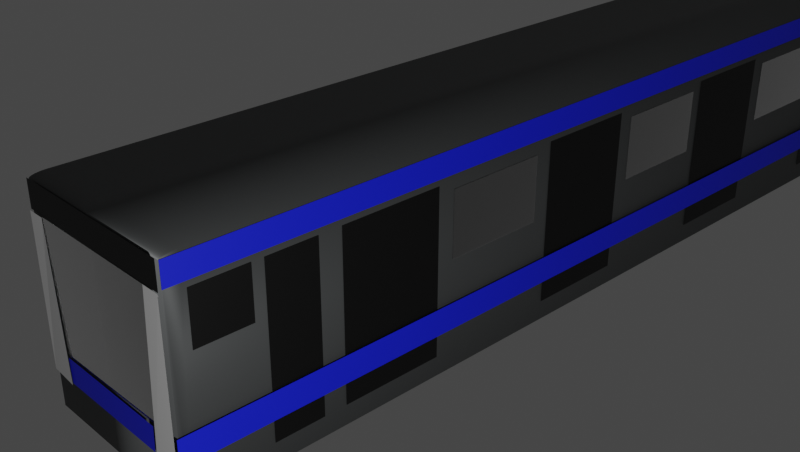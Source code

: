 # Source: train.blend  (saved by Blender 3.1.7; exported with 4.5.12 LTS)
import bpy
from mathutils import Matrix  # noqa: F401  (used for matrix-valued properties, if any)

bpy.ops.wm.read_factory_settings(use_empty=True)
scene = bpy.context.scene
scene.name = 'Scene'

# ---- collections
col_collection = bpy.data.collections.new('Collection'); scene.collection.children.link(col_collection)

# ---- materials (node trees are filled in below, after node groups)
mat_gray = bpy.data.materials.new('gray')
mat_gray.use_transparent_shadow = False
mat_black = bpy.data.materials.new('black')
mat_black.use_transparent_shadow = False
mat_black_001 = bpy.data.materials.new('black.001')
mat_black_001.use_transparent_shadow = False
mat_black_004 = bpy.data.materials.new('black.004')
mat_black_004.use_transparent_shadow = False
mat_lightblue = bpy.data.materials.new('lightblue')
mat_lightblue.use_transparent_shadow = False
mat_black_005 = bpy.data.materials.new('black.005')
mat_black_005.use_transparent_shadow = False
mat_blue = bpy.data.materials.new('Blue')
mat_blue.use_transparent_shadow = False
mat_black_002 = bpy.data.materials.new('black.002')
mat_black_002.use_transparent_shadow = False
mat_blue_001 = bpy.data.materials.new('Blue.001')
mat_blue_001.use_transparent_shadow = False

# ---- material node trees
mat_gray.use_nodes = True; mat_gray.node_tree.nodes.clear()
_N = mat_gray.node_tree.nodes; _L = mat_gray.node_tree.links
n0 = _N.new('ShaderNodeBsdfPrincipled'); n0.name = 'Principled BSDF'; n0.location = (10, 300)
n0.distribution = 'GGX'
n0.subsurface_method = 'RANDOM_WALK_SKIN'
n0.inputs[0].default_value = (0.1027, 0.1076, 0.1088, 1.0)
n0.inputs[1].default_value = 0.5
n0.inputs[3].default_value = 1.45
n0.inputs[27].default_value = (0.0, 0.0, 0.0, 1.0)
n0.inputs[28].default_value = 1.0
n1 = _N.new('ShaderNodeOutputMaterial'); n1.name = 'Material Output'; n1.location = (300, 300)
_L.new(n0.outputs[0], n1.inputs[0])
n1.is_active_output = True
mat_black.use_nodes = True; mat_black.node_tree.nodes.clear()
_N = mat_black.node_tree.nodes; _L = mat_black.node_tree.links
n0 = _N.new('ShaderNodeBsdfPrincipled'); n0.name = 'Principled BSDF'; n0.location = (10, 300)
n0.distribution = 'GGX'
n0.subsurface_method = 'RANDOM_WALK_SKIN'
n0.inputs[0].default_value = (0.0, 0.0, 0.0, 1.0)
n0.inputs[3].default_value = 1.45
n0.inputs[27].default_value = (0.0, 0.0, 0.0, 1.0)
n0.inputs[28].default_value = 1.0
n1 = _N.new('ShaderNodeOutputMaterial'); n1.name = 'Material Output'; n1.location = (300, 300)
_L.new(n0.outputs[0], n1.inputs[0])
n1.is_active_output = True
mat_black_001.use_nodes = True; mat_black_001.node_tree.nodes.clear()
_N = mat_black_001.node_tree.nodes; _L = mat_black_001.node_tree.links
n0 = _N.new('ShaderNodeBsdfPrincipled'); n0.name = 'Principled BSDF'; n0.location = (10, 300)
n0.distribution = 'GGX'
n0.subsurface_method = 'RANDOM_WALK_SKIN'
n0.inputs[0].default_value = (0.0, 0.0, 0.0, 1.0)
n0.inputs[3].default_value = 1.45
n0.inputs[27].default_value = (0.0, 0.0, 0.0, 1.0)
n0.inputs[28].default_value = 1.0
n1 = _N.new('ShaderNodeOutputMaterial'); n1.name = 'Material Output'; n1.location = (300, 300)
_L.new(n0.outputs[0], n1.inputs[0])
n1.is_active_output = True
mat_black_004.use_nodes = True; mat_black_004.node_tree.nodes.clear()
_N = mat_black_004.node_tree.nodes; _L = mat_black_004.node_tree.links
n0 = _N.new('ShaderNodeBsdfPrincipled'); n0.name = 'Principled BSDF'; n0.location = (10, 300)
n0.distribution = 'GGX'
n0.subsurface_method = 'RANDOM_WALK_SKIN'
n0.inputs[0].default_value = (0.1657, 0.1657, 0.1657, 1.0)
n0.inputs[1].default_value = 1.0
n0.inputs[3].default_value = 1.45
n0.inputs[4].default_value = 0.5
n0.inputs[19].default_value = 12.5
n0.inputs[27].default_value = (0.0, 0.0, 0.0, 1.0)
n0.inputs[28].default_value = 1.0
n1 = _N.new('ShaderNodeOutputMaterial'); n1.name = 'Material Output'; n1.location = (300, 300)
_L.new(n0.outputs[0], n1.inputs[0])
n1.is_active_output = True
mat_lightblue.use_nodes = True; mat_lightblue.node_tree.nodes.clear()
_N = mat_lightblue.node_tree.nodes; _L = mat_lightblue.node_tree.links
n0 = _N.new('ShaderNodeBsdfPrincipled'); n0.name = 'Principled BSDF'; n0.location = (10, 300)
n0.distribution = 'GGX'
n0.subsurface_method = 'RANDOM_WALK_SKIN'
n0.inputs[0].default_value = (0.4609, 0.6474, 0.8, 1.0)
n0.inputs[3].default_value = 1.45
n0.inputs[27].default_value = (0.0, 0.0, 0.0, 1.0)
n0.inputs[28].default_value = 1.0
n1 = _N.new('ShaderNodeOutputMaterial'); n1.name = 'Material Output'; n1.location = (300, 300)
_L.new(n0.outputs[0], n1.inputs[0])
n1.is_active_output = True
mat_black_005.use_nodes = True; mat_black_005.node_tree.nodes.clear()
_N = mat_black_005.node_tree.nodes; _L = mat_black_005.node_tree.links
n0 = _N.new('ShaderNodeBsdfPrincipled'); n0.name = 'Principled BSDF'; n0.location = (10, 300)
n0.distribution = 'GGX'
n0.subsurface_method = 'RANDOM_WALK_SKIN'
n0.inputs[0].default_value = (0.0, 0.0, 0.0, 1.0)
n0.inputs[3].default_value = 1.45
n0.inputs[27].default_value = (0.0, 0.0, 0.0, 1.0)
n0.inputs[28].default_value = 1.0
n1 = _N.new('ShaderNodeOutputMaterial'); n1.name = 'Material Output'; n1.location = (300, 300)
_L.new(n0.outputs[0], n1.inputs[0])
n1.is_active_output = True
mat_blue.use_nodes = True; mat_blue.node_tree.nodes.clear()
_N = mat_blue.node_tree.nodes; _L = mat_blue.node_tree.links
n0 = _N.new('ShaderNodeBsdfPrincipled'); n0.name = 'Principled BSDF'; n0.location = (10, 300)
n0.distribution = 'GGX'
n0.subsurface_method = 'RANDOM_WALK_SKIN'
n0.inputs[0].default_value = (0.00585, 0.01469, 0.8, 1.0)
n0.inputs[3].default_value = 1.45
n0.inputs[27].default_value = (0.0, 0.0, 0.0, 1.0)
n0.inputs[28].default_value = 1.0
n1 = _N.new('ShaderNodeOutputMaterial'); n1.name = 'Material Output'; n1.location = (300, 300)
_L.new(n0.outputs[0], n1.inputs[0])
n1.is_active_output = True
mat_black_002.use_nodes = True; mat_black_002.node_tree.nodes.clear()
_N = mat_black_002.node_tree.nodes; _L = mat_black_002.node_tree.links
n0 = _N.new('ShaderNodeBsdfPrincipled'); n0.name = 'Principled BSDF'; n0.location = (10, 300)
n0.distribution = 'GGX'
n0.subsurface_method = 'RANDOM_WALK_SKIN'
n0.inputs[0].default_value = (0.0, 0.0, 0.0, 1.0)
n0.inputs[3].default_value = 1.45
n0.inputs[27].default_value = (0.0, 0.0, 0.0, 1.0)
n0.inputs[28].default_value = 1.0
n1 = _N.new('ShaderNodeOutputMaterial'); n1.name = 'Material Output'; n1.location = (300, 300)
_L.new(n0.outputs[0], n1.inputs[0])
n1.is_active_output = True
mat_blue_001.use_nodes = True; mat_blue_001.node_tree.nodes.clear()
_N = mat_blue_001.node_tree.nodes; _L = mat_blue_001.node_tree.links
n0 = _N.new('ShaderNodeBsdfPrincipled'); n0.name = 'Principled BSDF'; n0.location = (10, 300)
n0.distribution = 'GGX'
n0.subsurface_method = 'RANDOM_WALK_SKIN'
n0.inputs[0].default_value = (0.00585, 0.01469, 0.8, 1.0)
n0.inputs[3].default_value = 1.45
n0.inputs[27].default_value = (0.0, 0.0, 0.0, 1.0)
n0.inputs[28].default_value = 1.0
n1 = _N.new('ShaderNodeOutputMaterial'); n1.name = 'Material Output'; n1.location = (300, 300)
_L.new(n0.outputs[0], n1.inputs[0])
n1.is_active_output = True

# ---- world
world_world = bpy.data.worlds.new('World'); scene.world = world_world
world_world.use_nodes = True; world_world.node_tree.nodes.clear()
_N = world_world.node_tree.nodes; _L = world_world.node_tree.links
n0 = _N.new('ShaderNodeOutputWorld'); n0.name = 'World Output'; n0.location = (300, 300)
n1 = _N.new('ShaderNodeBackground'); n1.name = 'Background'; n1.location = (10, 300)
n1.inputs[0].default_value = (0.05088, 0.05088, 0.05088, 1.0)
_L.new(n1.outputs[0], n0.inputs[0])
n0.is_active_output = True
world_world.color = (0.05088, 0.05088, 0.05088)
world_world.use_sun_shadow = False
world_world.sun_shadow_jitter_overblur = 0.0

# ---- cameras
cam_camera = bpy.data.cameras.new('Camera')
cam_camera.clip_end = 100.0
cam_camera.ortho_scale = 7.314

# ---- lights
light_light = bpy.data.lights.new('Light', 'POINT')
light_light.transmission_factor = 0.0
light_light.energy = 1000.0
light_light.shadow_soft_size = 0.1
light_light.shadow_maximum_resolution = 0.006
light_light.use_absolute_resolution = True

# ---- meshes
me_cube = bpy.data.meshes.new('Cube')
me_cube.from_pydata([(1.0, -1.0, 1.0), (1.0, -1.0, -1.0), (-1.0, -1.0, 1.0), (-1.0, -1.0, -1.0), (1.0, 1.0, 0.9679), (1.0, 0.9679, 1.0), (1.0, 0.9995, 0.9734), (1.0, 0.9981, 0.9789), (1.0, 0.9957, 0.9839), (1.0, 0.9925, 0.9885), (1.0, 0.9885, 0.9925), (1.0, 0.9839, 0.9957), (1.0, 0.9789, 0.9981), (1.0, 0.9734, 0.9995), (-1.0, 0.9679, 1.0), (-1.0, 1.0, 0.9679), (-1.0, 0.9734, 0.9995), (-1.0, 0.9789, 0.9981), (-1.0, 0.9839, 0.9957), (-1.0, 0.9885, 0.9925), (-1.0, 0.9925, 0.9885), (-1.0, 0.9957, 0.9839), (-1.0, 0.9981, 0.9789), (-1.0, 0.9995, 0.9734), (1.0, 0.9733, -1.0), (1.0, 1.0, -0.9733), (1.0, 0.9779, -0.9996), (1.0, 0.9824, -0.9984), (1.0, 0.9867, -0.9964), (1.0, 0.9905, -0.9938), (1.0, 0.9938, -0.9905), (1.0, 0.9964, -0.9867), (1.0, 0.9984, -0.9824), (1.0, 0.9996, -0.9779), (-1.0, 1.0, -0.9733), (-1.0, 0.9733, -1.0), (-1.0, 0.9996, -0.9779), (-1.0, 0.9984, -0.9824), (-1.0, 0.9964, -0.9867), (-1.0, 0.9938, -0.9905), (-1.0, 0.9905, -0.9938), (-1.0, 0.9867, -0.9964), (-1.0, 0.9824, -0.9984), (-1.0, 0.9779, -0.9996), (0.0, 0.4033, -0.8394), (0.7236, 0.4972, -0.3754), (-0.2764, 0.5553, -0.3754), (-0.8944, 0.4033, -0.3754), (-0.2764, 0.2513, -0.3754), (0.7236, 0.3093, -0.3754), (0.2764, 0.5553, 0.3754), (-0.7236, 0.4972, 0.3754), (-0.7236, 0.3093, 0.3754), (0.2764, 0.2513, 0.3754), (0.8944, 0.4033, 0.3754), (0.0, 0.4033, 0.8394), (-0.1625, 0.4926, -0.7141), (0.4253, 0.4585, -0.7141), (0.2629, 0.5479, -0.4413), (0.8506, 0.4033, -0.4413), (0.4253, 0.3481, -0.7141), (-0.5257, 0.4033, -0.7141), (-0.6882, 0.4926, -0.4413), (-0.1625, 0.3139, -0.7141), (-0.6882, 0.3139, -0.4413), (0.2629, 0.2587, -0.4413), (0.9511, 0.4585, 0.0), (0.9511, 0.3481, 0.0), (0.0, 0.582, 0.0), (0.5878, 0.5479, 0.0), (-0.9511, 0.4585, 0.0), (-0.5878, 0.5479, 0.0), (-0.5878, 0.2587, 0.0), (-0.9511, 0.3481, 0.0), (0.5878, 0.2587, 0.0), (0.0, 0.2246, 0.0), (0.6882, 0.4926, 0.4413), (-0.2629, 0.5479, 0.4413), (-0.8506, 0.4033, 0.4413), (-0.2629, 0.2587, 0.4413), (0.6882, 0.3139, 0.4413), (0.1625, 0.4926, 0.7141), (0.5257, 0.4033, 0.7141), (-0.4253, 0.4585, 0.7141), (-0.4253, 0.3481, 0.7141), (0.1625, 0.3139, 0.7141)], [], [(1, 0, 2, 3), (24, 26, 27, 28, 29, 30, 31, 32, 33, 25, 4, 6, 7, 8, 9, 10, 11, 12, 13, 5, 0, 1), (5, 14, 2, 0), (3, 2, 14, 16, 17, 18, 19, 20, 21, 22, 23, 15, 34, 36, 37, 38, 39, 40, 41, 42, 43, 35), (14, 5, 13, 16), (16, 13, 12, 17), (17, 12, 11, 18), (18, 11, 10, 19), (19, 10, 9, 20), (20, 9, 8, 21), (21, 8, 7, 22), (22, 7, 6, 23), (23, 6, 4, 15), (35, 24, 1, 3), (24, 35, 43, 26), (26, 43, 42, 27), (27, 42, 41, 28), (28, 41, 40, 29), (29, 40, 39, 30), (30, 39, 38, 31), (31, 38, 37, 32), (32, 37, 36, 33), (33, 36, 34, 25), (34, 15, 4, 25), (44, 57, 56), (45, 57, 59), (44, 56, 61), (44, 61, 63), (44, 63, 60), (45, 59, 66), (46, 58, 68), (47, 62, 70), (48, 64, 72), (49, 65, 74), (45, 66, 69), (46, 68, 71), (47, 70, 73), (48, 72, 75), (49, 74, 67), (50, 76, 81), (51, 77, 83), (52, 78, 84), (53, 79, 85), (54, 80, 82), (82, 85, 55), (82, 80, 85), (80, 53, 85), (85, 84, 55), (85, 79, 84), (79, 52, 84), (84, 83, 55), (84, 78, 83), (78, 51, 83), (83, 81, 55), (83, 77, 81), (77, 50, 81), (81, 82, 55), (81, 76, 82), (76, 54, 82), (67, 80, 54), (67, 74, 80), (74, 53, 80), (75, 79, 53), (75, 72, 79), (72, 52, 79), (73, 78, 52), (73, 70, 78), (70, 51, 78), (71, 77, 51), (71, 68, 77), (68, 50, 77), (69, 76, 50), (69, 66, 76), (66, 54, 76), (74, 75, 53), (74, 65, 75), (65, 48, 75), (72, 73, 52), (72, 64, 73), (64, 47, 73), (70, 71, 51), (70, 62, 71), (62, 46, 71), (68, 69, 50), (68, 58, 69), (58, 45, 69), (66, 67, 54), (66, 59, 67), (59, 49, 67), (60, 65, 49), (60, 63, 65), (63, 48, 65), (63, 64, 48), (63, 61, 64), (61, 47, 64), (61, 62, 47), (61, 56, 62), (56, 46, 62), (59, 60, 49), (59, 57, 60), (57, 44, 60), (56, 58, 46), (56, 57, 58), (57, 45, 58)])
me_cube.polygons.foreach_set('use_smooth', [True] * 104)
_uv = me_cube.uv_layers.new(name='UVMap')
_uv.uv.foreach_set('vector', [0.375, 0.75, 0.625, 0.75, 0.625, 1.0, 0.375, 1.0, 0.375, 0.5033, 0.3751, 0.5028, 0.3752, 0.5022, 0.3754, 0.5017, 0.3758, 0.5012, 0.3762, 0.5008, 0.3767, 0.5004, 0.3772, 0.5002, 0.3778, 0.5001, 0.3783, 0.5, 0.621, 0.5, 0.6217, 0.5001, 0.6224, 0.5002, 0.623, 0.5005, 0.6236, 0.5009, 0.6241, 0.5014, 0.6245, 0.502, 0.6248, 0.5026, 0.6249, 0.5033, 0.625, 0.504, 0.625, 0.75, 0.375, 0.75, 0.625, 0.504, 0.875, 0.504, 0.875, 0.75, 0.625, 0.75, 0.375, 0.0, 0.625, 0.0, 0.625, 0.246, 0.6249, 0.2467, 0.6248, 0.2474, 0.6245, 0.248, 0.6241, 0.2486, 0.6236, 0.2491, 0.623, 0.2495, 0.6224, 0.2498, 0.6217, 0.2499, 0.621, 0.25, 0.3783, 0.25, 0.3778, 0.2499, 0.3772, 0.2498, 0.3767, 0.2496, 0.3762, 0.2492, 0.3758, 0.2488, 0.3754, 0.2483, 0.3752, 0.2478, 0.3751, 0.2472, 0.375, 0.2467, 0.875, 0.504, 0.625, 0.504, 0.625, 0.5033, 0.875, 0.5033, 0.875, 0.5033, 0.625, 0.5033, 0.625, 0.5026, 0.875, 0.5026, 0.875, 0.5026, 0.625, 0.5026, 0.625, 0.502, 0.875, 0.502, 0.875, 0.502, 0.625, 0.502, 0.625, 0.5014, 0.875, 0.5014, 0.625, 0.25, 0.625, 0.5, 0.6236, 0.5, 0.6236, 0.25, 0.6236, 0.25, 0.6236, 0.5, 0.623, 0.5, 0.623, 0.25, 0.623, 0.25, 0.623, 0.5, 0.6224, 0.5, 0.6224, 0.25, 0.6224, 0.25, 0.6224, 0.5, 0.6217, 0.5, 0.6217, 0.25, 0.6217, 0.25, 0.6217, 0.5, 0.621, 0.5, 0.621, 0.25, 0.125, 0.5033, 0.375, 0.5033, 0.375, 0.75, 0.125, 0.75, 0.375, 0.5033, 0.125, 0.5033, 0.125, 0.5028, 0.375, 0.5028, 0.375, 0.5028, 0.125, 0.5028, 0.125, 0.5022, 0.375, 0.5022, 0.375, 0.5022, 0.125, 0.5022, 0.125, 0.5017, 0.375, 0.5017, 0.375, 0.5017, 0.125, 0.5017, 0.125, 0.5012, 0.375, 0.5012, 0.375, 0.5012, 0.125, 0.5012, 0.125, 0.5, 0.375, 0.5, 0.3762, 0.5, 0.3762, 0.25, 0.3767, 0.25, 0.3767, 0.5, 0.3767, 0.5, 0.3767, 0.25, 0.3772, 0.25, 0.3772, 0.5, 0.3772, 0.5, 0.3772, 0.25, 0.3778, 0.25, 0.3778, 0.5, 0.3778, 0.5, 0.3778, 0.25, 0.3783, 0.25, 0.3783, 0.5, 0.3783, 0.25, 0.621, 0.25, 0.621, 0.5, 0.3783, 0.5, 0.1818, 0.0, 0.2273, 0.07873, 0.1364, 0.07873, 0.2727, 0.1575, 0.3182, 0.07873, 0.3636, 0.1575, 0.9091, 0.0, 0.9545, 0.07873, 0.8636, 0.07873, 0.7273, 0.0, 0.7727, 0.07873, 0.6818, 0.07873, 0.5455, 0.0, 0.5909, 0.07873, 0.5, 0.07873, 0.2727, 0.1575, 0.3636, 0.1575, 0.3182, 0.2362, 0.09091, 0.1575, 0.1818, 0.1575, 0.1364, 0.2362, 0.8182, 0.1575, 0.9091, 0.1575, 0.8636, 0.2362, 0.6364, 0.1575, 0.7273, 0.1575, 0.6818, 0.2362, 0.4545, 0.1575, 0.5455, 0.1575, 0.5, 0.2362, 0.2727, 0.1575, 0.3182, 0.2362, 0.2273, 0.2362, 0.09091, 0.1575, 0.1364, 0.2362, 0.04546, 0.2362, 0.8182, 0.1575, 0.8636, 0.2362, 0.7727, 0.2362, 0.6364, 0.1575, 0.6818, 0.2362, 0.5909, 0.2362, 0.4545, 0.1575, 0.5, 0.2362, 0.4091, 0.2362, 0.1818, 0.3149, 0.2727, 0.3149, 0.2273, 0.3937, 0.0, 0.3149, 0.09091, 0.3149, 0.04546, 0.3937, 0.7273, 0.3149, 0.8182, 0.3149, 0.7727, 0.3937, 0.5455, 0.3149, 0.6364, 0.3149, 0.5909, 0.3937, 0.3636, 0.3149, 0.4545, 0.3149, 0.4091, 0.3937, 0.4091, 0.3937, 0.5, 0.3937, 0.4545, 0.4724, 0.4091, 0.3937, 0.4545, 0.3149, 0.5, 0.3937, 0.4545, 0.3149, 0.5455, 0.3149, 0.5, 0.3937, 0.5909, 0.3937, 0.6818, 0.3937, 0.6364, 0.4724, 0.5909, 0.3937, 0.6364, 0.3149, 0.6818, 0.3937, 0.6364, 0.3149, 0.7273, 0.3149, 0.6818, 0.3937, 0.7727, 0.3937, 0.8636, 0.3937, 0.8182, 0.4724, 0.7727, 0.3937, 0.8182, 0.3149, 0.8636, 0.3937, 0.8182, 0.3149, 0.9091, 0.3149, 0.8636, 0.3937, 0.04546, 0.3937, 0.1364, 0.3937, 0.09091, 0.4724, 0.04546, 0.3937, 0.09091, 0.3149, 0.1364, 0.3937, 0.09091, 0.3149, 0.1818, 0.3149, 0.1364, 0.3937, 0.2273, 0.3937, 0.3182, 0.3937, 0.2727, 0.4724, 0.2273, 0.3937, 0.2727, 0.3149, 0.3182, 0.3937, 0.2727, 0.3149, 0.3636, 0.3149, 0.3182, 0.3937, 0.4091, 0.2362, 0.4545, 0.3149, 0.3636, 0.3149, 0.4091, 0.2362, 0.5, 0.2362, 0.4545, 0.3149, 0.5, 0.2362, 0.5455, 0.3149, 0.4545, 0.3149, 0.5909, 0.2362, 0.6364, 0.3149, 0.5455, 0.3149, 0.5909, 0.2362, 0.6818, 0.2362, 0.6364, 0.3149, 0.6818, 0.2362, 0.7273, 0.3149, 0.6364, 0.3149, 0.7727, 0.2362, 0.8182, 0.3149, 0.7273, 0.3149, 0.7727, 0.2362, 0.8636, 0.2362, 0.8182, 0.3149, 0.8636, 0.2362, 0.9091, 0.3149, 0.8182, 0.3149, 0.04546, 0.2362, 0.09091, 0.3149, 0.0, 0.3149, 0.04546, 0.2362, 0.1364, 0.2362, 0.09091, 0.3149, 0.1364, 0.2362, 0.1818, 0.3149, 0.09091, 0.3149, 0.2273, 0.2362, 0.2727, 0.3149, 0.1818, 0.3149, 0.2273, 0.2362, 0.3182, 0.2362, 0.2727, 0.3149, 0.3182, 0.2362, 0.3636, 0.3149, 0.2727, 0.3149, 0.5, 0.2362, 0.5909, 0.2362, 0.5455, 0.3149, 0.5, 0.2362, 0.5455, 0.1575, 0.5909, 0.2362, 0.5455, 0.1575, 0.6364, 0.1575, 0.5909, 0.2362, 0.6818, 0.2362, 0.7727, 0.2362, 0.7273, 0.3149, 0.6818, 0.2362, 0.7273, 0.1575, 0.7727, 0.2362, 0.7273, 0.1575, 0.8182, 0.1575, 0.7727, 0.2362, 0.8636, 0.2362, 0.9545, 0.2362, 0.9091, 0.3149, 0.8636, 0.2362, 0.9091, 0.1575, 0.9545, 0.2362, 0.9091, 0.1575, 1.0, 0.1575, 0.9545, 0.2362, 0.1364, 0.2362, 0.2273, 0.2362, 0.1818, 0.3149, 0.1364, 0.2362, 0.1818, 0.1575, 0.2273, 0.2362, 0.1818, 0.1575, 0.2727, 0.1575, 0.2273, 0.2362, 0.3182, 0.2362, 0.4091, 0.2362, 0.3636, 0.3149, 0.3182, 0.2362, 0.3636, 0.1575, 0.4091, 0.2362, 0.3636, 0.1575, 0.4545, 0.1575, 0.4091, 0.2362, 0.5, 0.07873, 0.5455, 0.1575, 0.4545, 0.1575, 0.5, 0.07873, 0.5909, 0.07873, 0.5455, 0.1575, 0.5909, 0.07873, 0.6364, 0.1575, 0.5455, 0.1575, 0.6818, 0.07873, 0.7273, 0.1575, 0.6364, 0.1575, 0.6818, 0.07873, 0.7727, 0.07873, 0.7273, 0.1575, 0.7727, 0.07873, 0.8182, 0.1575, 0.7273, 0.1575, 0.8636, 0.07873, 0.9091, 0.1575, 0.8182, 0.1575, 0.8636, 0.07873, 0.9545, 0.07873, 0.9091, 0.1575, 0.9545, 0.07873, 1.0, 0.1575, 0.9091, 0.1575, 0.3636, 0.1575, 0.4091, 0.07873, 0.4545, 0.1575, 0.3636, 0.1575, 0.3182, 0.07873, 0.4091, 0.07873, 0.3182, 0.07873, 0.3636, 0.0, 0.4091, 0.07873, 0.1364, 0.07873, 0.1818, 0.1575, 0.09091, 0.1575, 0.1364, 0.07873, 0.2273, 0.07873, 0.1818, 0.1575, 0.2273, 0.07873, 0.2727, 0.1575, 0.1818, 0.1575])
me_cube.materials.append(mat_gray)
me_cube.use_remesh_preserve_volume = False
me_cube.use_remesh_preserve_attributes = False
me_cube.use_mirror_vertex_groups = False
me_cube.update()
me_plane = bpy.data.meshes.new('Plane')
me_plane.from_pydata([(-1.0, -1.0, 0.0), (1.0, -1.0, 0.0), (-1.0, 1.0, 0.0), (1.0, 1.0, 0.0)], [], [(0, 1, 3, 2)])
_uv = me_plane.uv_layers.new(name='UVMap')
_uv.uv.foreach_set('vector', [0.0, 0.0, 1.0, 0.0, 1.0, 1.0, 0.0, 1.0])
me_plane.materials.append(mat_black)
me_plane.use_remesh_fix_poles = True
me_plane.use_remesh_preserve_attributes = False
me_plane.update()
me_plane_001 = bpy.data.meshes.new('Plane.001')
me_plane_001.from_pydata([(-1.0, -1.0, 0.0), (1.0, -1.0, 0.0), (-1.0, 1.0, 0.0), (1.0, 1.0, 0.0)], [], [(0, 1, 3, 2)])
_uv = me_plane_001.uv_layers.new(name='UVMap')
_uv.uv.foreach_set('vector', [0.0, 0.0, 1.0, 0.0, 1.0, 1.0, 0.0, 1.0])
me_plane_001.materials.append(mat_black_001)
me_plane_001.materials.append(mat_gray)
me_plane_001.use_remesh_fix_poles = True
me_plane_001.use_remesh_preserve_attributes = False
me_plane_001.update()
me_plane_004 = bpy.data.meshes.new('Plane.004')
me_plane_004.from_pydata([(-1.0, -1.0, 0.0), (1.0, -1.0, 0.0), (-1.0, 1.0, 0.0), (1.0, 1.0, 0.0)], [], [(0, 1, 3, 2)])
_uv = me_plane_004.uv_layers.new(name='UVMap')
_uv.uv.foreach_set('vector', [0.0, 0.0, 1.0, 0.0, 1.0, 1.0, 0.0, 1.0])
me_plane_004.materials.append(mat_black_004)
me_plane_004.materials.append(mat_lightblue)
me_plane_004.use_remesh_fix_poles = True
me_plane_004.use_remesh_preserve_attributes = False
me_plane_004.update()
me_plane_002 = bpy.data.meshes.new('Plane.002')
me_plane_002.from_pydata([(-1.0, -1.0, 0.0), (1.0, -1.0, 0.0), (-1.0, 1.0, 0.0), (1.0, 1.0, 0.0)], [], [(0, 1, 3, 2)])
_uv = me_plane_002.uv_layers.new(name='UVMap')
_uv.uv.foreach_set('vector', [0.0, 0.0, 1.0, 0.0, 1.0, 1.0, 0.0, 1.0])
me_plane_002.materials.append(mat_black_001)
me_plane_002.materials.append(mat_gray)
me_plane_002.use_remesh_fix_poles = True
me_plane_002.use_remesh_preserve_attributes = False
me_plane_002.update()
me_plane_005 = bpy.data.meshes.new('Plane.005')
me_plane_005.from_pydata([(-1.0, -1.0, 0.0), (1.0, -1.0, 0.0), (-1.0, 1.0, 0.0), (1.0, 1.0, 0.0)], [], [(0, 1, 3, 2)])
_uv = me_plane_005.uv_layers.new(name='UVMap')
_uv.uv.foreach_set('vector', [0.0, 0.0, 1.0, 0.0, 1.0, 1.0, 0.0, 1.0])
me_plane_005.materials.append(mat_black_004)
me_plane_005.use_remesh_fix_poles = True
me_plane_005.use_remesh_preserve_attributes = False
me_plane_005.update()
me_plane_007 = bpy.data.meshes.new('Plane.007')
me_plane_007.from_pydata([(-1.0, -1.0, 0.0), (1.0, -1.0, 0.0), (-1.0, 1.0, 0.0), (1.0, 1.0, 0.0)], [], [(0, 1, 3, 2)])
_uv = me_plane_007.uv_layers.new(name='UVMap')
_uv.uv.foreach_set('vector', [0.0, 0.0, 1.0, 0.0, 1.0, 1.0, 0.0, 1.0])
me_plane_007.materials.append(mat_black_004)
me_plane_007.use_remesh_fix_poles = True
me_plane_007.use_remesh_preserve_attributes = False
me_plane_007.update()
me_plane_008 = bpy.data.meshes.new('Plane.008')
me_plane_008.from_pydata([(-1.0, -1.0, 0.0), (1.0, -1.0, 0.0), (-1.0, 1.0, 0.0), (1.0, 1.0, 0.0)], [], [(0, 1, 3, 2)])
me_plane_008.polygons.foreach_set('material_index', [1])
_uv = me_plane_008.uv_layers.new(name='UVMap')
_uv.uv.foreach_set('vector', [0.0, 0.0, 1.0, 0.0, 1.0, 1.0, 0.0, 1.0])
me_plane_008.materials.append(mat_black_005)
me_plane_008.materials.append(mat_blue)
me_plane_008.use_remesh_fix_poles = True
me_plane_008.use_remesh_preserve_attributes = False
me_plane_008.update()
me_plane_010 = bpy.data.meshes.new('Plane.010')
me_plane_010.from_pydata([(-1.0, -1.0, 0.0), (1.0, -1.0, 0.0), (-1.0, 1.0, 0.0), (1.0, 1.0, 0.0)], [], [(0, 1, 3, 2)])
_uv = me_plane_010.uv_layers.new(name='UVMap')
_uv.uv.foreach_set('vector', [0.0, 0.0, 1.0, 0.0, 1.0, 1.0, 0.0, 1.0])
me_plane_010.materials.append(mat_black_004)
me_plane_010.use_remesh_fix_poles = True
me_plane_010.use_remesh_preserve_attributes = False
me_plane_010.update()
me_plane_011 = bpy.data.meshes.new('Plane.011')
me_plane_011.from_pydata([(-1.0, -1.0, 0.0), (1.0, -1.0, 0.0), (-1.0, 1.0, 0.0), (1.0, 1.0, 0.0)], [], [(0, 1, 3, 2)])
_uv = me_plane_011.uv_layers.new(name='UVMap')
_uv.uv.foreach_set('vector', [0.0, 0.0, 1.0, 0.0, 1.0, 1.0, 0.0, 1.0])
me_plane_011.materials.append(mat_black_001)
me_plane_011.materials.append(mat_gray)
me_plane_011.use_remesh_fix_poles = True
me_plane_011.use_remesh_preserve_attributes = False
me_plane_011.update()
me_plane_012 = bpy.data.meshes.new('Plane.012')
me_plane_012.from_pydata([(-1.0, -1.0, 0.0), (1.0, -1.0, 0.0), (-1.0, 1.0, 0.0), (1.0, 1.0, 0.0)], [], [(0, 1, 3, 2)])
_uv = me_plane_012.uv_layers.new(name='UVMap')
_uv.uv.foreach_set('vector', [0.0, 0.0, 1.0, 0.0, 1.0, 1.0, 0.0, 1.0])
me_plane_012.materials.append(mat_black_004)
me_plane_012.use_remesh_fix_poles = True
me_plane_012.use_remesh_preserve_attributes = False
me_plane_012.update()
me_plane_013 = bpy.data.meshes.new('Plane.013')
me_plane_013.from_pydata([(-1.0, -1.0, 0.0), (1.0, -1.0, 0.0), (-1.0, 1.0, 0.0), (1.0, 1.0, 0.0)], [], [(0, 1, 3, 2)])
_uv = me_plane_013.uv_layers.new(name='UVMap')
_uv.uv.foreach_set('vector', [0.0, 0.0, 1.0, 0.0, 1.0, 1.0, 0.0, 1.0])
me_plane_013.materials.append(mat_black_004)
me_plane_013.use_remesh_fix_poles = True
me_plane_013.use_remesh_preserve_attributes = False
me_plane_013.update()
me_plane_014 = bpy.data.meshes.new('Plane.014')
me_plane_014.from_pydata([(-1.0, -1.0, 0.0), (1.0, -1.0, 0.0), (-1.0, 1.0, 0.0), (1.0, 1.0, 0.0)], [], [(0, 1, 3, 2)])
_uv = me_plane_014.uv_layers.new(name='UVMap')
_uv.uv.foreach_set('vector', [0.0, 0.0, 1.0, 0.0, 1.0, 1.0, 0.0, 1.0])
me_plane_014.materials.append(mat_black_004)
me_plane_014.use_remesh_fix_poles = True
me_plane_014.use_remesh_preserve_attributes = False
me_plane_014.update()
me_plane_015 = bpy.data.meshes.new('Plane.015')
me_plane_015.from_pydata([(-1.0, -1.0, 0.0), (1.0, -1.0, 0.0), (-1.0, 1.0, 0.0), (1.0, 1.0, 0.0)], [], [(0, 1, 3, 2)])
_uv = me_plane_015.uv_layers.new(name='UVMap')
_uv.uv.foreach_set('vector', [0.0, 0.0, 1.0, 0.0, 1.0, 1.0, 0.0, 1.0])
me_plane_015.materials.append(mat_black_001)
me_plane_015.materials.append(mat_gray)
me_plane_015.use_remesh_fix_poles = True
me_plane_015.use_remesh_preserve_attributes = False
me_plane_015.update()
me_plane_016 = bpy.data.meshes.new('Plane.016')
me_plane_016.from_pydata([(-1.0, -1.0, 0.0), (1.0, -1.0, 0.0), (-1.0, 1.0, 0.0), (1.0, 1.0, 0.0)], [], [(0, 1, 3, 2)])
_uv = me_plane_016.uv_layers.new(name='UVMap')
_uv.uv.foreach_set('vector', [0.0, 0.0, 1.0, 0.0, 1.0, 1.0, 0.0, 1.0])
me_plane_016.materials.append(mat_black_004)
me_plane_016.use_remesh_fix_poles = True
me_plane_016.use_remesh_preserve_attributes = False
me_plane_016.update()
me_plane_017 = bpy.data.meshes.new('Plane.017')
me_plane_017.from_pydata([(-1.0, -1.0, 0.0), (1.0, -1.0, 0.0), (-1.0, 1.0, 0.0), (1.0, 1.0, 0.0)], [], [(0, 1, 3, 2)])
_uv = me_plane_017.uv_layers.new(name='UVMap')
_uv.uv.foreach_set('vector', [0.0, 0.0, 1.0, 0.0, 1.0, 1.0, 0.0, 1.0])
me_plane_017.materials.append(mat_black_004)
me_plane_017.use_remesh_fix_poles = True
me_plane_017.use_remesh_preserve_attributes = False
me_plane_017.update()
me_plane_018 = bpy.data.meshes.new('Plane.018')
me_plane_018.from_pydata([(-1.0, -1.0, 0.0), (1.0, -1.0, 0.0), (-1.0, 1.0, 0.0), (1.0, 1.0, 0.0)], [], [(0, 1, 3, 2)])
_uv = me_plane_018.uv_layers.new(name='UVMap')
_uv.uv.foreach_set('vector', [0.0, 0.0, 1.0, 0.0, 1.0, 1.0, 0.0, 1.0])
me_plane_018.materials.append(mat_black_004)
me_plane_018.use_remesh_fix_poles = True
me_plane_018.use_remesh_preserve_attributes = False
me_plane_018.update()
me_plane_019 = bpy.data.meshes.new('Plane.019')
me_plane_019.from_pydata([(-1.0, -1.0, 0.0), (1.0, -1.0, 0.0), (-1.0, 1.0, 0.0), (1.0, 1.0, 0.0)], [], [(0, 1, 3, 2)])
_uv = me_plane_019.uv_layers.new(name='UVMap')
_uv.uv.foreach_set('vector', [0.0, 0.0, 1.0, 0.0, 1.0, 1.0, 0.0, 1.0])
me_plane_019.materials.append(mat_black_001)
me_plane_019.materials.append(mat_gray)
me_plane_019.use_remesh_fix_poles = True
me_plane_019.use_remesh_preserve_attributes = False
me_plane_019.update()
me_plane_020 = bpy.data.meshes.new('Plane.020')
me_plane_020.from_pydata([(-1.0, -1.0, 0.0), (1.0, -1.0, 0.0), (-1.0, 1.0, 0.0), (1.0, 1.0, 0.0)], [], [(0, 1, 3, 2)])
_uv = me_plane_020.uv_layers.new(name='UVMap')
_uv.uv.foreach_set('vector', [0.0, 0.0, 1.0, 0.0, 1.0, 1.0, 0.0, 1.0])
me_plane_020.materials.append(mat_black_004)
me_plane_020.use_remesh_fix_poles = True
me_plane_020.use_remesh_preserve_attributes = False
me_plane_020.update()
me_plane_021 = bpy.data.meshes.new('Plane.021')
me_plane_021.from_pydata([(-1.0, -1.0, 0.0), (1.0, -1.0, 0.0), (-1.0, 1.0, 0.0), (1.0, 1.0, 0.0)], [], [(0, 1, 3, 2)])
_uv = me_plane_021.uv_layers.new(name='UVMap')
_uv.uv.foreach_set('vector', [0.0, 0.0, 1.0, 0.0, 1.0, 1.0, 0.0, 1.0])
me_plane_021.materials.append(mat_black_004)
me_plane_021.use_remesh_fix_poles = True
me_plane_021.use_remesh_preserve_attributes = False
me_plane_021.update()
me_plane_022 = bpy.data.meshes.new('Plane.022')
me_plane_022.from_pydata([(-1.0, -1.0, 0.0), (1.0, -1.0, 0.0), (-1.0, 1.0, 0.0), (1.0, 1.0, 0.0)], [], [(0, 1, 3, 2)])
me_plane_022.polygons.foreach_set('material_index', [1])
_uv = me_plane_022.uv_layers.new(name='UVMap')
_uv.uv.foreach_set('vector', [0.0, 0.0, 1.0, 0.0, 1.0, 1.0, 0.0, 1.0])
me_plane_022.materials.append(mat_black_005)
me_plane_022.materials.append(mat_blue)
me_plane_022.use_remesh_fix_poles = True
me_plane_022.use_remesh_preserve_attributes = False
me_plane_022.update()
me_circle = bpy.data.meshes.new('Circle')
me_circle.from_pydata([(0.0, 1.0, 0.0), (-0.1951, 0.9808, 0.0), (-0.3827, 0.9239, 0.0), (-0.5556, 0.8315, 0.0), (-0.7071, 0.7071, 0.0), (-0.8315, 0.5556, 0.0), (-0.9239, 0.3827, 0.0), (-0.9808, 0.1951, 0.0), (-1.0, -4.371e-08, 0.0), (-0.9808, -0.1951, 0.0), (-0.9239, -0.3827, 0.0), (-0.8315, -0.5556, 0.0), (-0.7071, -0.7071, 0.0), (-0.5556, -0.8315, 0.0), (-0.3827, -0.9239, 0.0), (-0.1951, -0.9808, 0.0), (8.742e-08, -1.0, 0.0), (0.1951, -0.9808, 0.0), (0.3827, -0.9239, 0.0), (0.5556, -0.8315, 0.0), (0.7071, -0.7071, 0.0), (0.8315, -0.5556, 0.0), (0.9239, -0.3827, 0.0), (0.9808, -0.1951, 0.0), (1.0, 1.192e-08, 0.0), (0.9808, 0.1951, 0.0), (0.9239, 0.3827, 0.0), (0.8315, 0.5556, 0.0), (0.7071, 0.7071, 0.0), (0.5556, 0.8315, 0.0), (0.3827, 0.9239, 0.0), (0.1951, 0.9808, 0.0)], [(1, 0), (2, 1), (3, 2), (4, 3), (5, 4), (6, 5), (7, 6), (8, 7), (9, 8), (10, 9), (11, 10), (12, 11), (13, 12), (14, 13), (15, 14), (16, 15), (17, 16), (18, 17), (19, 18), (20, 19), (21, 20), (22, 21), (23, 22), (24, 23), (25, 24), (26, 25), (27, 26), (28, 27), (29, 28), (30, 29), (31, 30), (0, 31)], [])
_uv = me_circle.uv_layers.new(name='UVMap')
_uv.uv.foreach_set('vector', [])
me_circle.use_remesh_fix_poles = True
me_circle.use_remesh_preserve_attributes = False
me_circle.update()
me_plane_006 = bpy.data.meshes.new('Plane.006')
me_plane_006.from_pydata([(-0.8533, -0.9707, -0.0003235), (0.8909, -0.9629, 0.01201), (-1.0, 1.0, 0.0), (1.0, 1.0, 0.0), (0.8909, -0.9629, 0.01201), (1.0, 1.0, 0.0), (0.8909, -0.9629, 0.01201), (1.0, 1.0, 0.0), (0.8909, -0.9629, 0.01201), (1.0, 1.0, 0.0)], [], [(0, 1, 3, 2), (3, 1, 4, 5), (5, 4, 6, 7), (7, 6, 8, 9)])
_uv = me_plane_006.uv_layers.new(name='UVMap')
_uv.uv.foreach_set('vector', [0.0, 0.0, 1.0, 0.0, 1.0, 1.0, 0.0, 1.0, 1.0, 1.0, 1.0, 0.0, 1.0, 0.0, 1.0, 1.0, 1.0, 1.0, 1.0, 0.0, 1.0, 0.0, 1.0, 1.0, 1.0, 1.0, 1.0, 0.0, 1.0, 0.0, 1.0, 1.0])
me_plane_006.materials.append(mat_black_004)
me_plane_006.use_remesh_fix_poles = True
me_plane_006.use_remesh_preserve_attributes = False
me_plane_006.update()
me_plane_009 = bpy.data.meshes.new('Plane.009')
me_plane_009.from_pydata([(-1.0, -1.0, 0.0), (0.9681, -0.9812, 0.001779), (-1.0, 1.0, 0.0), (0.968, 0.9812, 0.002445)], [], [(0, 1, 3, 2)])
me_plane_009.polygons.foreach_set('material_index', [1])
_uv = me_plane_009.uv_layers.new(name='UVMap')
_uv.uv.foreach_set('vector', [0.0, 0.0, 1.0, 0.0, 1.0, 1.0, 0.0, 1.0])
me_plane_009.materials.append(mat_black_002)
me_plane_009.materials.append(mat_blue_001)
me_plane_009.use_remesh_fix_poles = True
me_plane_009.use_remesh_preserve_attributes = False
me_plane_009.update()
me_plane_023 = bpy.data.meshes.new('Plane.023')
me_plane_023.from_pydata([(-1.0, -1.0, 0.0), (1.0, -1.0, 0.0), (-1.0, 1.0, 0.0), (1.0, 1.0, 0.0)], [], [(0, 1, 3, 2)])
_uv = me_plane_023.uv_layers.new(name='UVMap')
_uv.uv.foreach_set('vector', [0.0, 0.0, 1.0, 0.0, 1.0, 1.0, 0.0, 1.0])
me_plane_023.materials.append(mat_black)
me_plane_023.use_remesh_fix_poles = True
me_plane_023.use_remesh_preserve_attributes = False
me_plane_023.update()
me_plane_024 = bpy.data.meshes.new('Plane.024')
me_plane_024.from_pydata([(-1.0, -1.0, 0.0), (2.46, -1.0, 0.02482), (-1.0, 1.0, 0.0), (1.0, 1.0, 0.0), (2.46, -1.0, 0.02482), (1.0, 1.0, 0.0)], [], [(0, 1, 3, 2), (3, 1, 4, 5)])
_uv = me_plane_024.uv_layers.new(name='UVMap')
_uv.uv.foreach_set('vector', [0.0, 0.0, 1.0, 0.0, 1.0, 1.0, 0.0, 1.0, 1.0, 1.0, 1.0, 0.0, 1.0, 0.0, 1.0, 1.0])
me_plane_024.use_remesh_fix_poles = True
me_plane_024.use_remesh_preserve_attributes = False
me_plane_024.update()
me_plane_025 = bpy.data.meshes.new('Plane.025')
me_plane_025.from_pydata([(-1.817, -1.004, 0.005918), (1.0, -1.005, 0.0005679), (-1.0, 1.0, 0.0), (1.0, 1.0, 0.0), (1.0, -1.0, 0.0), (1.0, 1.0, 0.0), (-0.8169, 0.977, 0.001209), (1.183, 0.977, 0.001209), (1.0, -1.005, 0.0005679), (1.0, -1.0, 0.0)], [], [(0, 1, 3, 2), (3, 1, 4, 5), (2, 3, 7, 6), (4, 1, 8, 9)])
_uv = me_plane_025.uv_layers.new(name='UVMap')
_uv.uv.foreach_set('vector', [0.0, 0.0, 1.0, 0.0, 1.0, 1.0, 0.0, 1.0, 1.0, 1.0, 1.0, 0.0, 1.0, 0.0, 1.0, 1.0, 0.0, 1.0, 1.0, 1.0, 1.0, 1.0, 0.0, 1.0, 1.0, 0.0, 1.0, 0.0, 1.0, 0.0, 1.0, 0.0])
me_plane_025.use_remesh_fix_poles = True
me_plane_025.use_remesh_preserve_attributes = False
me_plane_025.update()

# ---- curves / text
cu_surfcircle = bpy.data.curves.new('SurfCircle', 'CURVE')
cu_surfcircle.dimensions = '3D'
_sp = cu_surfcircle.splines.new('NURBS'); _sp.points.add(7)
_sp.points.foreach_set('co', [0.0, -1.0, 0.0, 1.0, -1.0, -1.0, 0.0, 0.7071, -1.0, 0.0, 0.0, 1.0, -1.0, 1.0, 0.0, 0.7071, 0.0, 1.0, 0.0, 1.0, 1.0, 1.0, 0.0, 0.7071, 1.0, 0.0, 0.0, 1.0, 1.0, -1.0, 0.0, 0.7071])
_sp.order_u = 3
_sp.order_v = 0
_sp.resolution_u = 4
_sp.resolution_v = 4
_sp.use_cyclic_u = True
_sp.use_endpoint_u = True
_sp.use_bezier_u = True
cu_surfcircle.resolution_u = 4
cu_surfcircle.resolution_v = 4
cu_surfcircle.fill_mode = 'FULL'

# ---- objects
ob_cube = bpy.data.objects.new('Cube', me_cube)
ob_light = bpy.data.objects.new('Light', light_light)
ob_camera = bpy.data.objects.new('Camera', cam_camera)
ob_plane = bpy.data.objects.new('Plane', me_plane)
ob_plane_001 = bpy.data.objects.new('Plane.001', me_plane_001)
ob_plane_002 = bpy.data.objects.new('Plane.002', me_plane_004)
ob_plane_004 = bpy.data.objects.new('Plane.004', me_plane_002)
ob_plane_005 = bpy.data.objects.new('Plane.005', me_plane_005)
ob_plane_006 = bpy.data.objects.new('Plane.006', me_plane_007)
ob_plane_007 = bpy.data.objects.new('Plane.007', me_plane_008)
ob_plane_009 = bpy.data.objects.new('Plane.009', me_plane_010)
ob_plane_010 = bpy.data.objects.new('Plane.010', me_plane_011)
ob_plane_011 = bpy.data.objects.new('Plane.011', me_plane_012)
ob_plane_012 = bpy.data.objects.new('Plane.012', me_plane_013)
ob_plane_013 = bpy.data.objects.new('Plane.013', me_plane_014)
ob_plane_014 = bpy.data.objects.new('Plane.014', me_plane_015)
ob_plane_015 = bpy.data.objects.new('Plane.015', me_plane_016)
ob_plane_016 = bpy.data.objects.new('Plane.016', me_plane_017)
ob_plane_017 = bpy.data.objects.new('Plane.017', me_plane_018)
ob_plane_018 = bpy.data.objects.new('Plane.018', me_plane_019)
ob_plane_019 = bpy.data.objects.new('Plane.019', me_plane_020)
ob_plane_020 = bpy.data.objects.new('Plane.020', me_plane_021)
ob_plane_008 = bpy.data.objects.new('Plane.008', me_plane_022)
ob_circle = bpy.data.objects.new('Circle', me_circle)
ob_surfcircle = bpy.data.objects.new('SurfCircle', cu_surfcircle)
ob_plane_003 = bpy.data.objects.new('Plane.003', me_plane_006)
ob_plane_021 = bpy.data.objects.new('Plane.021', me_plane_009)
ob_plane_022 = bpy.data.objects.new('Plane.022', me_plane_023)
ob_plane_023 = bpy.data.objects.new('Plane.023', me_plane_024)
ob_plane_024 = bpy.data.objects.new('Plane.024', me_plane_025)

# ---- transforms, parenting, visibility, modifiers, constraints
ob_cube.location = (0.0, 2.257, 0.0)
ob_cube.scale = (1.0, -5.596, 1.191)
ob_cube.lock_rotations_4d = False
ob_cube.empty_display_type = 'ARROWS'
ob_cube.lineart.crease_threshold = 0.0
ob_light.location = (7.309, -4.95, 0.924)
ob_light.rotation_euler = (0.6503, 0.05522, 1.866)
ob_light.lock_rotations_4d = False
ob_light.empty_display_type = 'ARROWS'
ob_light.color = (0.0, 0.0, 0.0, 0.0)
ob_light.lineart.crease_threshold = 0.0
ob_camera.location = (7.359, -6.926, 4.958)
ob_camera.rotation_euler = (1.109, 0.0, 0.8149)
ob_camera.lock_rotations_4d = False
ob_camera.empty_display_type = 'ARROWS'
ob_camera.color = (0.0, 0.0, 0.0, 0.0)
ob_camera.display_type = 'WIRE'
ob_camera.lineart.crease_threshold = 0.0
ob_plane.location = (1.007, -2.829, 0.5678)
ob_plane.rotation_euler = (-0.0, 1.571, 0.0)
ob_plane.scale = (0.2768, 0.2968, 0.2768)
ob_plane_001.location = (1.007, -2.129, -0.06333)
ob_plane_001.rotation_euler = (-0.0, 1.571, 0.0)
ob_plane_001.scale = (0.9047, 0.2768, 0.2768)
ob_plane_002.location = (1.007, -2.139, 0.5165)
ob_plane_002.rotation_euler = (-0.0, 1.571, 0.0)
ob_plane_002.scale = (0.2401, 0.1941, 0.1941)
ob_plane_004.location = (1.007, -1.025, -0.06333)
ob_plane_004.rotation_euler = (-0.0, 1.571, 0.0)
ob_plane_004.scale = (0.9047, 0.5739, 0.2768)
ob_plane_005.location = (1.007, -1.301, 0.3918)
ob_plane_005.rotation_euler = (-0.0, 1.571, 0.0)
ob_plane_005.scale = (0.3638, 0.1941, 0.1941)
ob_plane_006.location = (1.007, -0.7392, 0.3918)
ob_plane_006.rotation_euler = (-0.0, 1.571, 0.0)
ob_plane_006.scale = (0.3638, 0.1941, 0.1941)
ob_plane_007.location = (1.007, 2.247, 1.032)
ob_plane_007.rotation_euler = (-0.0, 1.571, 0.0)
ob_plane_007.scale = (0.1257, 5.585, 0.2)
ob_plane_009.location = (1.007, 0.3248, 0.3918)
ob_plane_009.rotation_euler = (-0.0, 1.571, 0.0)
ob_plane_009.scale = (0.3638, 0.5819, 0.1941)
ob_plane_010.location = (1.007, 1.674, -0.06333)
ob_plane_010.rotation_euler = (-0.0, 1.571, 0.0)
ob_plane_010.scale = (0.9047, 0.5739, 0.2768)
ob_plane_011.location = (1.007, 1.399, 0.3918)
ob_plane_011.rotation_euler = (-0.0, 1.571, 0.0)
ob_plane_011.scale = (0.3638, 0.1941, 0.1941)
ob_plane_012.location = (1.007, 1.96, 0.3918)
ob_plane_012.rotation_euler = (-0.0, 1.571, 0.0)
ob_plane_012.scale = (0.3638, 0.1941, 0.1941)
ob_plane_013.location = (1.007, 3.01, 0.3918)
ob_plane_013.rotation_euler = (-0.0, 1.571, 0.0)
ob_plane_013.scale = (0.3638, 0.5819, 0.1941)
ob_plane_014.location = (1.007, 4.303, -0.06333)
ob_plane_014.rotation_euler = (-0.0, 1.571, 0.0)
ob_plane_014.scale = (0.9047, 0.5739, 0.2768)
ob_plane_015.location = (1.007, 4.027, 0.3918)
ob_plane_015.rotation_euler = (-0.0, 1.571, 0.0)
ob_plane_015.scale = (0.3638, 0.1941, 0.1941)
ob_plane_016.location = (1.007, 4.589, 0.3918)
ob_plane_016.rotation_euler = (-0.0, 1.571, 0.0)
ob_plane_016.scale = (0.3638, 0.1941, 0.1941)
ob_plane_017.location = (1.007, 5.636, 0.3918)
ob_plane_017.rotation_euler = (-0.0, 1.571, 0.0)
ob_plane_017.scale = (0.3638, 0.5819, 0.1941)
ob_plane_018.location = (1.007, 6.965, -0.06333)
ob_plane_018.rotation_euler = (-0.0, 1.571, 0.0)
ob_plane_018.scale = (0.9047, 0.5739, 0.2768)
ob_plane_019.location = (1.007, 6.689, 0.3918)
ob_plane_019.rotation_euler = (-0.0, 1.571, 0.0)
ob_plane_019.scale = (0.3638, 0.1941, 0.1941)
ob_plane_020.location = (1.007, 7.251, 0.3918)
ob_plane_020.rotation_euler = (-0.0, 1.571, 0.0)
ob_plane_020.scale = (0.3638, 0.1941, 0.1941)
ob_plane_008.location = (1.023, 2.225, -0.5802)
ob_plane_008.rotation_euler = (-0.0, 1.571, 0.0)
ob_plane_008.scale = (0.1457, 5.585, 0.2768)
ob_circle.location = (0.0, 0.0, 0.0)
ob_surfcircle.location = (0.0, 0.0, 0.0)
ob_surfcircle.empty_image_offset = (0.0, 0.0)
ob_plane_003.location = (0.0, -3.367, 0.1988)
ob_plane_003.rotation_euler = (1.571, -0.0, 0.0)
ob_plane_003.scale = (0.7957, 0.6777, -0.7053)
ob_plane_021.location = (0.01778, -3.381, -0.5944)
ob_plane_021.rotation_euler = (-1.571, 1.571, 0.0)
ob_plane_021.scale = (0.1357, 0.6886, 0.2768)
ob_plane_022.location = (0.0, -3.362, 1.028)
ob_plane_022.rotation_euler = (1.571, -0.0, 0.0)
ob_plane_022.scale = (0.99, 0.1456, 1.0)
ob_plane_023.location = (-0.895, -3.371, 0.06747)
ob_plane_023.rotation_euler = (1.571, -0.0, 0.0)
ob_plane_023.scale = (0.1017, 0.8021, 0.8921)
ob_plane_024.location = (0.8851, -3.368, 0.07686)
ob_plane_024.rotation_euler = (1.571, -0.0, 0.0)
ob_plane_024.scale = (0.1017, 0.8, 0.8921)

# ---- collection membership
col_collection.objects.link(ob_cube)
col_collection.objects.link(ob_light)
col_collection.objects.link(ob_camera)
col_collection.objects.link(ob_plane)
col_collection.objects.link(ob_plane_001)
col_collection.objects.link(ob_plane_002)
col_collection.objects.link(ob_plane_004)
col_collection.objects.link(ob_plane_005)
col_collection.objects.link(ob_plane_006)
col_collection.objects.link(ob_plane_007)
col_collection.objects.link(ob_plane_009)
col_collection.objects.link(ob_plane_010)
col_collection.objects.link(ob_plane_011)
col_collection.objects.link(ob_plane_012)
col_collection.objects.link(ob_plane_013)
col_collection.objects.link(ob_plane_014)
col_collection.objects.link(ob_plane_015)
col_collection.objects.link(ob_plane_016)
col_collection.objects.link(ob_plane_017)
col_collection.objects.link(ob_plane_018)
col_collection.objects.link(ob_plane_019)
col_collection.objects.link(ob_plane_020)
col_collection.objects.link(ob_plane_008)
col_collection.objects.link(ob_circle)
col_collection.objects.link(ob_surfcircle)
col_collection.objects.link(ob_plane_003)
col_collection.objects.link(ob_plane_021)
col_collection.objects.link(ob_plane_022)
col_collection.objects.link(ob_plane_023)
col_collection.objects.link(ob_plane_024)

# ---- scene / render settings (as saved in the file)
scene.camera = ob_camera
scene.frame_start = 1; scene.frame_end = 250; scene.frame_set(1)
scene.render.engine = 'BLENDER_EEVEE_NEXT'
scene.render.resolution_y = 1084
scene.cycles.sampling_pattern = 'TABULATED_SOBOL'
scene.cycles.use_light_tree = False
scene.view_settings.view_transform = 'Filmic'
bpy.context.view_layer.update()
